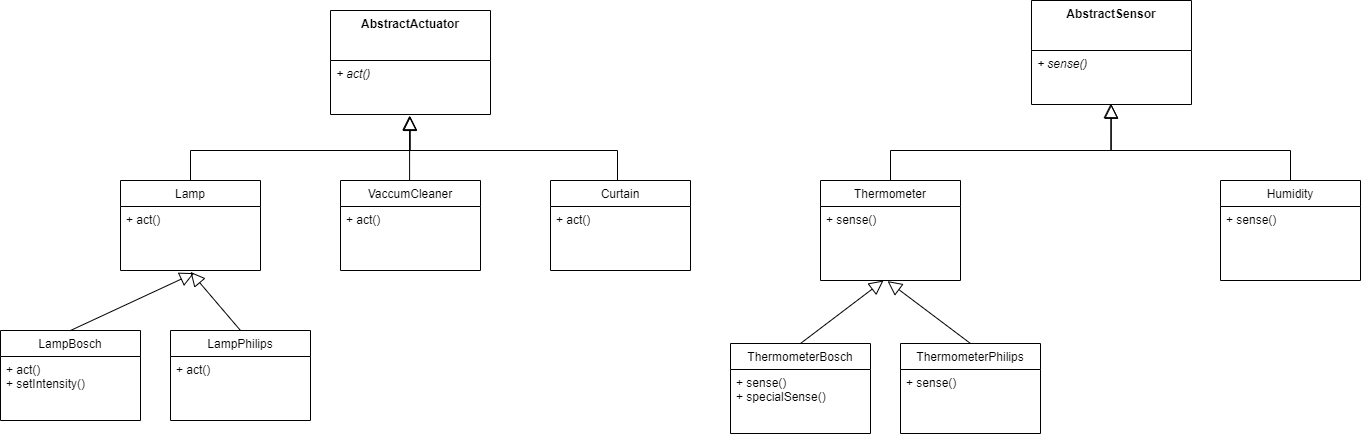

The diagram above was exported from draw.io. Its source (the exported page's mxGraphModel, read from the mxfile embedded in the PNG):
<mxGraphModel dx="1422" dy="794" grid="1" gridSize="10" guides="1" tooltips="1" connect="1" arrows="1" fold="1" page="1" pageScale="1" pageWidth="850" pageHeight="1100" math="0" shadow="0">
  <root>
    <mxCell id="aiBQudCEhHBxB4w38zSi-0" />
    <mxCell id="aiBQudCEhHBxB4w38zSi-1" parent="aiBQudCEhHBxB4w38zSi-0" />
    <mxCell id="ND8Hav8TNtWc1jSdLj_c-0" style="edgeStyle=orthogonalEdgeStyle;rounded=0;orthogonalLoop=1;jettySize=auto;html=1;entryX=0.513;entryY=1.019;entryDx=0;entryDy=0;entryPerimeter=0;endArrow=block;endFill=0;endSize=12;" parent="aiBQudCEhHBxB4w38zSi-1" edge="1">
      <mxGeometry relative="1" as="geometry">
        <mxPoint x="609.0799999999999" y="365.02600000000007" as="targetPoint" />
        <mxPoint x="607" y="430" as="sourcePoint" />
        <Array as="points">
          <mxPoint x="609" y="430" />
        </Array>
      </mxGeometry>
    </mxCell>
    <mxCell id="ND8Hav8TNtWc1jSdLj_c-1" style="edgeStyle=orthogonalEdgeStyle;rounded=0;orthogonalLoop=1;jettySize=auto;html=1;entryX=0.516;entryY=1.032;entryDx=0;entryDy=0;entryPerimeter=0;endArrow=block;endFill=0;endSize=12;" parent="aiBQudCEhHBxB4w38zSi-1" edge="1">
      <mxGeometry relative="1" as="geometry">
        <mxPoint x="609.56" y="365.72799999999995" as="targetPoint" />
        <Array as="points">
          <mxPoint x="817" y="400" />
          <mxPoint x="610" y="400" />
        </Array>
        <mxPoint x="817" y="430" as="sourcePoint" />
      </mxGeometry>
    </mxCell>
    <mxCell id="ND8Hav8TNtWc1jSdLj_c-2" style="edgeStyle=orthogonalEdgeStyle;rounded=0;orthogonalLoop=1;jettySize=auto;html=1;entryX=0.496;entryY=1.036;entryDx=0;entryDy=0;entryPerimeter=0;endArrow=block;endFill=0;endSize=12;" parent="aiBQudCEhHBxB4w38zSi-1" source="ND8Hav8TNtWc1jSdLj_c-4" target="ND8Hav8TNtWc1jSdLj_c-20" edge="1">
      <mxGeometry relative="1" as="geometry">
        <mxPoint x="610.0799999999999" y="355.01200000000006" as="targetPoint" />
        <Array as="points">
          <mxPoint x="390" y="400" />
          <mxPoint x="609" y="400" />
        </Array>
      </mxGeometry>
    </mxCell>
    <mxCell id="ND8Hav8TNtWc1jSdLj_c-4" value="Lamp" style="swimlane;fontStyle=0;childLayout=stackLayout;horizontal=1;startSize=26;fillColor=none;horizontalStack=0;resizeParent=1;resizeParentMax=0;resizeLast=0;collapsible=1;marginBottom=0;" parent="aiBQudCEhHBxB4w38zSi-1" vertex="1">
      <mxGeometry x="320" y="430" width="140" height="90" as="geometry" />
    </mxCell>
    <mxCell id="ND8Hav8TNtWc1jSdLj_c-5" value="+ act()&#10;" style="text;strokeColor=none;fillColor=none;align=left;verticalAlign=top;spacingLeft=4;spacingRight=4;overflow=hidden;rotatable=0;points=[[0,0.5],[1,0.5]];portConstraint=eastwest;fontStyle=0" parent="ND8Hav8TNtWc1jSdLj_c-4" vertex="1">
      <mxGeometry y="26" width="140" height="64" as="geometry" />
    </mxCell>
    <mxCell id="ND8Hav8TNtWc1jSdLj_c-6" value="VaccumCleaner" style="swimlane;fontStyle=0;childLayout=stackLayout;horizontal=1;startSize=26;fillColor=none;horizontalStack=0;resizeParent=1;resizeParentMax=0;resizeLast=0;collapsible=1;marginBottom=0;" parent="aiBQudCEhHBxB4w38zSi-1" vertex="1">
      <mxGeometry x="540" y="430" width="140" height="90" as="geometry" />
    </mxCell>
    <mxCell id="ND8Hav8TNtWc1jSdLj_c-7" value="+ act()&#10;" style="text;strokeColor=none;fillColor=none;align=left;verticalAlign=top;spacingLeft=4;spacingRight=4;overflow=hidden;rotatable=0;points=[[0,0.5],[1,0.5]];portConstraint=eastwest;" parent="ND8Hav8TNtWc1jSdLj_c-6" vertex="1">
      <mxGeometry y="26" width="140" height="64" as="geometry" />
    </mxCell>
    <mxCell id="ND8Hav8TNtWc1jSdLj_c-8" value="Curtain" style="swimlane;fontStyle=0;childLayout=stackLayout;horizontal=1;startSize=26;fillColor=none;horizontalStack=0;resizeParent=1;resizeParentMax=0;resizeLast=0;collapsible=1;marginBottom=0;" parent="aiBQudCEhHBxB4w38zSi-1" vertex="1">
      <mxGeometry x="750" y="430" width="140" height="90" as="geometry" />
    </mxCell>
    <mxCell id="ND8Hav8TNtWc1jSdLj_c-9" value="+ act()&#10;" style="text;strokeColor=none;fillColor=none;align=left;verticalAlign=top;spacingLeft=4;spacingRight=4;overflow=hidden;rotatable=0;points=[[0,0.5],[1,0.5]];portConstraint=eastwest;" parent="ND8Hav8TNtWc1jSdLj_c-8" vertex="1">
      <mxGeometry y="26" width="140" height="64" as="geometry" />
    </mxCell>
    <mxCell id="ND8Hav8TNtWc1jSdLj_c-19" value="AbstractActuator" style="swimlane;fontStyle=1;align=center;verticalAlign=top;childLayout=stackLayout;horizontal=1;startSize=50;horizontalStack=0;resizeParent=1;resizeParentMax=0;resizeLast=0;collapsible=1;marginBottom=0;" parent="aiBQudCEhHBxB4w38zSi-1" vertex="1">
      <mxGeometry x="530" y="260" width="160" height="104" as="geometry" />
    </mxCell>
    <mxCell id="ND8Hav8TNtWc1jSdLj_c-20" value="+ act()&#10;" style="text;strokeColor=none;fillColor=none;align=left;verticalAlign=top;spacingLeft=4;spacingRight=4;overflow=hidden;rotatable=0;points=[[0,0.5],[1,0.5]];portConstraint=eastwest;fontStyle=2" parent="ND8Hav8TNtWc1jSdLj_c-19" vertex="1">
      <mxGeometry y="50" width="160" height="54" as="geometry" />
    </mxCell>
    <mxCell id="ND8Hav8TNtWc1jSdLj_c-25" value="LampBosch" style="swimlane;fontStyle=0;childLayout=stackLayout;horizontal=1;startSize=26;fillColor=none;horizontalStack=0;resizeParent=1;resizeParentMax=0;resizeLast=0;collapsible=1;marginBottom=0;" parent="aiBQudCEhHBxB4w38zSi-1" vertex="1">
      <mxGeometry x="200" y="580" width="140" height="90" as="geometry" />
    </mxCell>
    <mxCell id="ND8Hav8TNtWc1jSdLj_c-26" value="+ act()&#10;+ setIntensity()&#10;" style="text;strokeColor=none;fillColor=none;align=left;verticalAlign=top;spacingLeft=4;spacingRight=4;overflow=hidden;rotatable=0;points=[[0,0.5],[1,0.5]];portConstraint=eastwest;fontStyle=0" parent="ND8Hav8TNtWc1jSdLj_c-25" vertex="1">
      <mxGeometry y="26" width="140" height="64" as="geometry" />
    </mxCell>
    <mxCell id="ND8Hav8TNtWc1jSdLj_c-27" value="LampPhilips" style="swimlane;fontStyle=0;childLayout=stackLayout;horizontal=1;startSize=26;fillColor=none;horizontalStack=0;resizeParent=1;resizeParentMax=0;resizeLast=0;collapsible=1;marginBottom=0;" parent="aiBQudCEhHBxB4w38zSi-1" vertex="1">
      <mxGeometry x="370" y="580" width="140" height="90" as="geometry" />
    </mxCell>
    <mxCell id="ND8Hav8TNtWc1jSdLj_c-28" value="+ act()&#10;" style="text;strokeColor=none;fillColor=none;align=left;verticalAlign=top;spacingLeft=4;spacingRight=4;overflow=hidden;rotatable=0;points=[[0,0.5],[1,0.5]];portConstraint=eastwest;fontStyle=0" parent="ND8Hav8TNtWc1jSdLj_c-27" vertex="1">
      <mxGeometry y="26" width="140" height="64" as="geometry" />
    </mxCell>
    <mxCell id="ND8Hav8TNtWc1jSdLj_c-29" value="" style="endArrow=block;html=1;exitX=0.5;exitY=0;exitDx=0;exitDy=0;entryX=0.5;entryY=1.022;entryDx=0;entryDy=0;entryPerimeter=0;endFill=0;endSize=12;" parent="aiBQudCEhHBxB4w38zSi-1" source="ND8Hav8TNtWc1jSdLj_c-27" target="ND8Hav8TNtWc1jSdLj_c-5" edge="1">
      <mxGeometry width="50" height="50" relative="1" as="geometry">
        <mxPoint x="580" y="500" as="sourcePoint" />
        <mxPoint x="630" y="450" as="targetPoint" />
      </mxGeometry>
    </mxCell>
    <mxCell id="ND8Hav8TNtWc1jSdLj_c-30" value="" style="endArrow=block;html=1;exitX=0.5;exitY=0;exitDx=0;exitDy=0;entryX=0.526;entryY=1.041;entryDx=0;entryDy=0;entryPerimeter=0;endFill=0;endSize=12;" parent="aiBQudCEhHBxB4w38zSi-1" source="ND8Hav8TNtWc1jSdLj_c-25" target="ND8Hav8TNtWc1jSdLj_c-5" edge="1">
      <mxGeometry width="50" height="50" relative="1" as="geometry">
        <mxPoint x="600" y="510" as="sourcePoint" />
        <mxPoint x="650" y="460" as="targetPoint" />
      </mxGeometry>
    </mxCell>
    <mxCell id="HCntqRTo1u7TC0khyI4N-8" style="edgeStyle=orthogonalEdgeStyle;rounded=0;orthogonalLoop=1;jettySize=auto;html=1;exitX=0.5;exitY=0;exitDx=0;exitDy=0;entryX=0.499;entryY=0.997;entryDx=0;entryDy=0;entryPerimeter=0;endArrow=block;endFill=0;endSize=12;" parent="aiBQudCEhHBxB4w38zSi-1" source="rsEqzGOTxECsKAu9qASH-3" target="HCntqRTo1u7TC0khyI4N-5" edge="1">
      <mxGeometry relative="1" as="geometry">
        <Array as="points">
          <mxPoint x="1090" y="400" />
          <mxPoint x="1311" y="400" />
        </Array>
      </mxGeometry>
    </mxCell>
    <mxCell id="rsEqzGOTxECsKAu9qASH-3" value="Thermometer" style="swimlane;fontStyle=0;childLayout=stackLayout;horizontal=1;startSize=26;fillColor=none;horizontalStack=0;resizeParent=1;resizeParentMax=0;resizeLast=0;collapsible=1;marginBottom=0;" parent="aiBQudCEhHBxB4w38zSi-1" vertex="1">
      <mxGeometry x="1020" y="430" width="140" height="100" as="geometry" />
    </mxCell>
    <mxCell id="rsEqzGOTxECsKAu9qASH-4" value="+ sense()&#10;&#10;" style="text;strokeColor=none;fillColor=none;align=left;verticalAlign=top;spacingLeft=4;spacingRight=4;overflow=hidden;rotatable=0;points=[[0,0.5],[1,0.5]];portConstraint=eastwest;fontStyle=0" parent="rsEqzGOTxECsKAu9qASH-3" vertex="1">
      <mxGeometry y="26" width="140" height="74" as="geometry" />
    </mxCell>
    <mxCell id="HCntqRTo1u7TC0khyI4N-13" style="edgeStyle=orthogonalEdgeStyle;rounded=0;orthogonalLoop=1;jettySize=auto;html=1;exitX=0.5;exitY=0;exitDx=0;exitDy=0;endArrow=block;endFill=0;endSize=12;" parent="aiBQudCEhHBxB4w38zSi-1" source="rsEqzGOTxECsKAu9qASH-5" edge="1">
      <mxGeometry relative="1" as="geometry">
        <mxPoint x="1310.3333333333335" y="353" as="targetPoint" />
        <mxPoint x="1310" y="423" as="sourcePoint" />
        <Array as="points">
          <mxPoint x="1490" y="400" />
          <mxPoint x="1310" y="400" />
        </Array>
      </mxGeometry>
    </mxCell>
    <mxCell id="rsEqzGOTxECsKAu9qASH-5" value="Humidity" style="swimlane;fontStyle=0;childLayout=stackLayout;horizontal=1;startSize=26;fillColor=none;horizontalStack=0;resizeParent=1;resizeParentMax=0;resizeLast=0;collapsible=1;marginBottom=0;" parent="aiBQudCEhHBxB4w38zSi-1" vertex="1">
      <mxGeometry x="1420" y="430" width="140" height="100" as="geometry" />
    </mxCell>
    <mxCell id="rsEqzGOTxECsKAu9qASH-6" value="+ sense()&#10;" style="text;strokeColor=none;fillColor=none;align=left;verticalAlign=top;spacingLeft=4;spacingRight=4;overflow=hidden;rotatable=0;points=[[0,0.5],[1,0.5]];portConstraint=eastwest;fontStyle=0" parent="rsEqzGOTxECsKAu9qASH-5" vertex="1">
      <mxGeometry y="26" width="140" height="74" as="geometry" />
    </mxCell>
    <mxCell id="rsEqzGOTxECsKAu9qASH-11" value="ThermometerBosch" style="swimlane;fontStyle=0;childLayout=stackLayout;horizontal=1;startSize=26;fillColor=none;horizontalStack=0;resizeParent=1;resizeParentMax=0;resizeLast=0;collapsible=1;marginBottom=0;" parent="aiBQudCEhHBxB4w38zSi-1" vertex="1">
      <mxGeometry x="930" y="593" width="140" height="90" as="geometry" />
    </mxCell>
    <mxCell id="rsEqzGOTxECsKAu9qASH-12" value="+ sense()&#10;+ specialSense()" style="text;strokeColor=none;fillColor=none;align=left;verticalAlign=top;spacingLeft=4;spacingRight=4;overflow=hidden;rotatable=0;points=[[0,0.5],[1,0.5]];portConstraint=eastwest;fontStyle=0" parent="rsEqzGOTxECsKAu9qASH-11" vertex="1">
      <mxGeometry y="26" width="140" height="64" as="geometry" />
    </mxCell>
    <mxCell id="rsEqzGOTxECsKAu9qASH-13" value="ThermometerPhilips" style="swimlane;fontStyle=0;childLayout=stackLayout;horizontal=1;startSize=26;fillColor=none;horizontalStack=0;resizeParent=1;resizeParentMax=0;resizeLast=0;collapsible=1;marginBottom=0;" parent="aiBQudCEhHBxB4w38zSi-1" vertex="1">
      <mxGeometry x="1100" y="593" width="140" height="90" as="geometry" />
    </mxCell>
    <mxCell id="rsEqzGOTxECsKAu9qASH-14" value="+ sense()&#10;" style="text;strokeColor=none;fillColor=none;align=left;verticalAlign=top;spacingLeft=4;spacingRight=4;overflow=hidden;rotatable=0;points=[[0,0.5],[1,0.5]];portConstraint=eastwest;fontStyle=0" parent="rsEqzGOTxECsKAu9qASH-13" vertex="1">
      <mxGeometry y="26" width="140" height="64" as="geometry" />
    </mxCell>
    <mxCell id="rsEqzGOTxECsKAu9qASH-16" value="" style="endArrow=block;html=1;exitX=0.5;exitY=0;exitDx=0;exitDy=0;endFill=0;endSize=12;" parent="aiBQudCEhHBxB4w38zSi-1" source="rsEqzGOTxECsKAu9qASH-11" edge="1">
      <mxGeometry width="50" height="50" relative="1" as="geometry">
        <mxPoint x="770" y="530" as="sourcePoint" />
        <mxPoint x="1083" y="530" as="targetPoint" />
      </mxGeometry>
    </mxCell>
    <mxCell id="rsEqzGOTxECsKAu9qASH-17" value="" style="endArrow=block;html=1;exitX=0.5;exitY=0;exitDx=0;exitDy=0;entryX=0.479;entryY=1.008;entryDx=0;entryDy=0;entryPerimeter=0;endFill=0;endSize=12;" parent="aiBQudCEhHBxB4w38zSi-1" source="rsEqzGOTxECsKAu9qASH-13" target="rsEqzGOTxECsKAu9qASH-4" edge="1">
      <mxGeometry width="50" height="50" relative="1" as="geometry">
        <mxPoint x="770" y="530" as="sourcePoint" />
        <mxPoint x="820" y="480" as="targetPoint" />
      </mxGeometry>
    </mxCell>
    <mxCell id="HCntqRTo1u7TC0khyI4N-4" value="AbstractSensor" style="swimlane;fontStyle=1;align=center;verticalAlign=top;childLayout=stackLayout;horizontal=1;startSize=50;horizontalStack=0;resizeParent=1;resizeParentMax=0;resizeLast=0;collapsible=1;marginBottom=0;" parent="aiBQudCEhHBxB4w38zSi-1" vertex="1">
      <mxGeometry x="1231" y="250" width="160" height="104" as="geometry" />
    </mxCell>
    <mxCell id="HCntqRTo1u7TC0khyI4N-5" value="+ sense()&#10;" style="text;strokeColor=none;fillColor=none;align=left;verticalAlign=top;spacingLeft=4;spacingRight=4;overflow=hidden;rotatable=0;points=[[0,0.5],[1,0.5]];portConstraint=eastwest;fontStyle=2" parent="HCntqRTo1u7TC0khyI4N-4" vertex="1">
      <mxGeometry y="50" width="160" height="54" as="geometry" />
    </mxCell>
  </root>
</mxGraphModel>